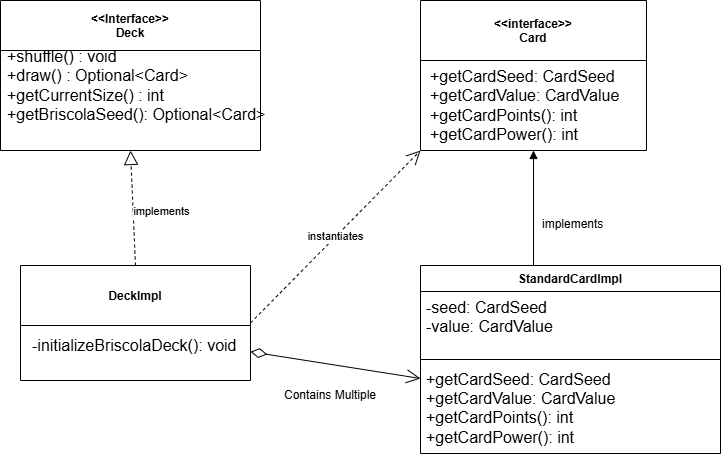

The diagram above was exported from draw.io. Its source (the exported page's mxGraphModel, read from the mxfile embedded in the PNG):
<mxGraphModel dx="2822" dy="1592" grid="1" gridSize="10" guides="1" tooltips="1" connect="1" arrows="1" fold="1" page="1" pageScale="1" pageWidth="827" pageHeight="1169" math="0" shadow="0">
  <root>
    <mxCell id="0" />
    <mxCell id="1" parent="0" />
    <mxCell id="IcglzawzUoqeiiW3qzUs-1" parent="1" style="swimlane;startSize=60;" value="DeckImpl" vertex="1">
      <mxGeometry height="115" width="230" x="300" y="645" as="geometry" />
    </mxCell>
    <mxCell id="IcglzawzUoqeiiW3qzUs-2" parent="IcglzawzUoqeiiW3qzUs-1" style="text;html=1;whiteSpace=wrap;strokeColor=none;fillColor=none;align=left;verticalAlign=middle;rounded=0;fontSize=16;" value="&lt;br&gt;&lt;div&gt;-initializeBriscolaDeck(): void&lt;/div&gt;" vertex="1">
      <mxGeometry height="50" width="210" x="10" y="45" as="geometry" />
    </mxCell>
    <mxCell id="IcglzawzUoqeiiW3qzUs-3" parent="1" style="swimlane;startSize=50;" value="&lt;&lt;Interface&gt;&gt;&#10;Deck" vertex="1">
      <mxGeometry height="150" width="260" x="280" y="380" as="geometry" />
    </mxCell>
    <mxCell id="IcglzawzUoqeiiW3qzUs-4" parent="IcglzawzUoqeiiW3qzUs-3" style="text;html=1;whiteSpace=wrap;strokeColor=none;fillColor=none;align=left;verticalAlign=middle;rounded=0;" value="&lt;font style=&quot;font-size: 16px;&quot;&gt;+shuffle() : void&lt;/font&gt;&lt;div&gt;&lt;font size=&quot;3&quot;&gt;+draw() : Optional&amp;lt;Card&amp;gt;&lt;/font&gt;&lt;/div&gt;&lt;div&gt;&lt;font size=&quot;3&quot;&gt;+getCurrentSize() : int&lt;/font&gt;&lt;/div&gt;&lt;div&gt;&lt;font size=&quot;3&quot;&gt;+&lt;/font&gt;&lt;span style=&quot;background-color: transparent;&quot;&gt;&lt;font size=&quot;3&quot;&gt;getBriscolaSeed(): Optional&amp;lt;Card&amp;gt;&lt;/font&gt;&lt;/span&gt;&lt;/div&gt;" vertex="1">
      <mxGeometry height="30" width="260.62" x="4.689999999999998" y="70" as="geometry" />
    </mxCell>
    <mxCell id="IcglzawzUoqeiiW3qzUs-9" edge="1" parent="1" source="IcglzawzUoqeiiW3qzUs-1" style="endArrow=open;endSize=12;dashed=1;html=1;rounded=0;exitX=1;exitY=0.5;exitDx=0;exitDy=0;entryX=0;entryY=1;entryDx=0;entryDy=0;" target="IcglzawzUoqeiiW3qzUs-11" value="instantiates">
      <mxGeometry relative="1" width="160" x="-0.0037" as="geometry">
        <mxPoint as="offset" />
        <mxPoint x="640" y="710" as="sourcePoint" />
        <mxPoint x="700" y="720" as="targetPoint" />
      </mxGeometry>
    </mxCell>
    <mxCell id="IcglzawzUoqeiiW3qzUs-10" edge="1" parent="1" source="IcglzawzUoqeiiW3qzUs-1" style="endArrow=block;dashed=1;endFill=0;endSize=12;html=1;rounded=0;exitX=0.5;exitY=0;exitDx=0;exitDy=0;entryX=0.5;entryY=1;entryDx=0;entryDy=0;" target="IcglzawzUoqeiiW3qzUs-3" value="">
      <mxGeometry relative="1" width="160" as="geometry">
        <mxPoint x="510" y="690" as="sourcePoint" />
        <mxPoint x="670" y="690" as="targetPoint" />
      </mxGeometry>
    </mxCell>
    <mxCell id="IcglzawzUoqeiiW3qzUs-11" parent="1" style="swimlane;startSize=60;" value="&lt;&lt;interface&gt;&gt;&#10;Card" vertex="1">
      <mxGeometry height="150" width="226" x="700" y="380" as="geometry" />
    </mxCell>
    <mxCell id="IcglzawzUoqeiiW3qzUs-12" parent="IcglzawzUoqeiiW3qzUs-11" style="text;html=1;whiteSpace=wrap;strokeColor=none;fillColor=none;align=left;verticalAlign=middle;rounded=0;fontSize=16;" value="+getCardSeed: CardSeed&lt;div&gt;+getCardValue: CardValue&lt;/div&gt;&lt;div&gt;+getCardPoints(): int&lt;/div&gt;&lt;div&gt;+getCardPower(): int&lt;/div&gt;" vertex="1">
      <mxGeometry height="30" width="210" x="8" y="90" as="geometry" />
    </mxCell>
    <mxCell id="IcglzawzUoqeiiW3qzUs-13" edge="1" parent="1" source="IcglzawzUoqeiiW3qzUs-1" style="endArrow=open;html=1;endSize=12;startArrow=diamondThin;startSize=14;startFill=0;align=left;verticalAlign=bottom;rounded=0;exitX=1;exitY=0.75;exitDx=0;exitDy=0;" value="">
      <mxGeometry relative="1" x="-1" y="3" as="geometry">
        <mxPoint x="510" y="840" as="sourcePoint" />
        <mxPoint x="700" y="758" as="targetPoint" />
      </mxGeometry>
    </mxCell>
    <mxCell id="IcglzawzUoqeiiW3qzUs-14" edge="1" parent="1" style="endArrow=block;endFill=1;html=1;edgeStyle=orthogonalEdgeStyle;align=left;verticalAlign=top;rounded=0;entryX=0.5;entryY=1;entryDx=0;entryDy=0;exitX=0.5;exitY=0;exitDx=0;exitDy=0;" target="IcglzawzUoqeiiW3qzUs-11" value="">
      <mxGeometry relative="1" x="-1" as="geometry">
        <mxPoint x="813" y="650" as="sourcePoint" />
        <mxPoint x="670" y="740" as="targetPoint" />
      </mxGeometry>
    </mxCell>
    <mxCell id="IcglzawzUoqeiiW3qzUs-15" connectable="0" parent="IcglzawzUoqeiiW3qzUs-14" style="edgeLabel;html=1;align=center;verticalAlign=middle;resizable=0;points=[];" value="implements" vertex="1">
      <mxGeometry relative="1" x="-0.8667" y="-5" as="geometry">
        <mxPoint x="-378" y="-52" as="offset" />
      </mxGeometry>
    </mxCell>
    <mxCell id="IcglzawzUoqeiiW3qzUs-16" parent="1" style="text;whiteSpace=wrap;html=1;" value="implements" vertex="1">
      <mxGeometry height="40" width="150" x="820" y="590" as="geometry" />
    </mxCell>
    <mxCell id="IcglzawzUoqeiiW3qzUs-17" parent="1" style="text;html=1;whiteSpace=wrap;strokeColor=none;fillColor=none;align=center;verticalAlign=middle;rounded=0;" value="Contains Multiple" vertex="1">
      <mxGeometry height="30" width="100" x="560" y="760" as="geometry" />
    </mxCell>
    <mxCell id="IcglzawzUoqeiiW3qzUs-18" parent="1" style="swimlane;fontStyle=1;align=center;verticalAlign=top;childLayout=stackLayout;horizontal=1;startSize=26;horizontalStack=0;resizeParent=1;resizeParentMax=0;resizeLast=0;collapsible=1;marginBottom=0;whiteSpace=wrap;html=1;" value="&lt;span style=&quot;white-space: nowrap;&quot;&gt;StandardCardImpl&lt;/span&gt;" vertex="1">
      <mxGeometry height="188" width="300" x="700" y="645" as="geometry" />
    </mxCell>
    <mxCell id="IcglzawzUoqeiiW3qzUs-19" parent="IcglzawzUoqeiiW3qzUs-18" style="text;strokeColor=none;fillColor=none;align=left;verticalAlign=top;spacingLeft=4;spacingRight=4;overflow=hidden;rotatable=0;points=[[0,0.5],[1,0.5]];portConstraint=eastwest;whiteSpace=wrap;html=1;" value="&lt;span style=&quot;font-size: 16px;&quot;&gt;-seed: CardSeed&lt;/span&gt;&lt;div style=&quot;font-size: 16px;&quot;&gt;-value: CardValue&lt;/div&gt;" vertex="1">
      <mxGeometry height="64" width="300" y="26" as="geometry" />
    </mxCell>
    <mxCell id="IcglzawzUoqeiiW3qzUs-20" parent="IcglzawzUoqeiiW3qzUs-18" style="line;strokeWidth=1;fillColor=none;align=left;verticalAlign=middle;spacingTop=-1;spacingLeft=3;spacingRight=3;rotatable=0;labelPosition=right;points=[];portConstraint=eastwest;strokeColor=inherit;" value="" vertex="1">
      <mxGeometry height="8" width="300" y="90" as="geometry" />
    </mxCell>
    <mxCell id="IcglzawzUoqeiiW3qzUs-21" parent="IcglzawzUoqeiiW3qzUs-18" style="text;strokeColor=none;fillColor=none;align=left;verticalAlign=top;spacingLeft=4;spacingRight=4;overflow=hidden;rotatable=0;points=[[0,0.5],[1,0.5]];portConstraint=eastwest;whiteSpace=wrap;html=1;" value="&lt;span style=&quot;font-size: 16px;&quot;&gt;+getCardSeed: CardSeed&lt;/span&gt;&lt;div style=&quot;font-size: 16px;&quot;&gt;+getCardValue: CardValue&lt;/div&gt;&lt;div style=&quot;font-size: 16px;&quot;&gt;+getCardPoints(): int&lt;/div&gt;&lt;div style=&quot;font-size: 16px;&quot;&gt;+getCardPower(): int&lt;/div&gt;" vertex="1">
      <mxGeometry height="90" width="300" y="98" as="geometry" />
    </mxCell>
  </root>
</mxGraphModel>